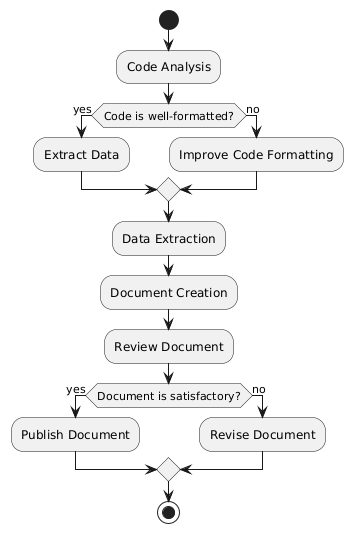

The diagram above was rendered by PlantUML. Its source (embedded in the PNG):
@startuml
start

:Code Analysis;
if (Code is well-formatted?) then (yes)
  :Extract Data;
else (no)
  :Improve Code Formatting;
endif

:Data Extraction;
:Document Creation;

:Review Document;
if (Document is satisfactory?) then (yes)
  :Publish Document;
else (no)
  :Revise Document;
endif

stop
@enduml